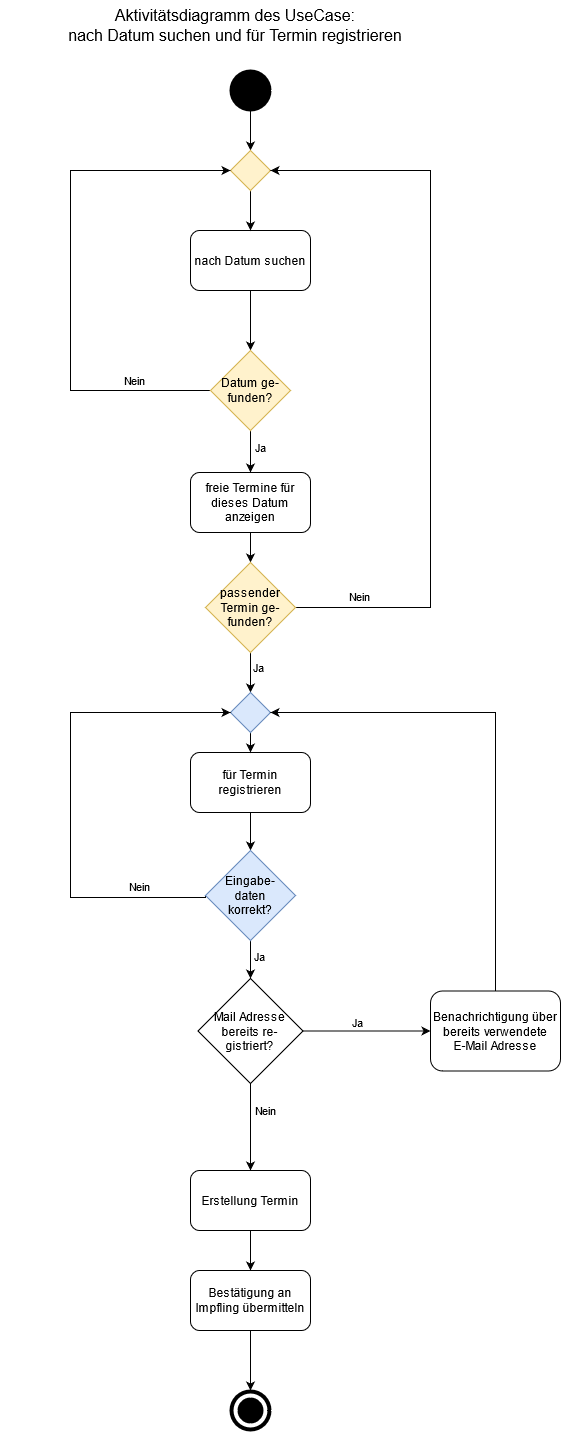

The diagram above was exported from draw.io. Its source (the exported page's mxGraphModel, read from the mxfile embedded in the PNG):
<mxGraphModel dx="1372" dy="1886" grid="1" gridSize="10" guides="1" tooltips="1" connect="1" arrows="1" fold="1" page="1" pageScale="1" pageWidth="827" pageHeight="1169" math="0" shadow="0">
  <root>
    <mxCell id="WIyWlLk6GJQsqaUBKTNV-0" />
    <mxCell id="WIyWlLk6GJQsqaUBKTNV-1" parent="WIyWlLk6GJQsqaUBKTNV-0" />
    <mxCell id="hNB9YN4veP4YrtBHOoIH-2" style="edgeStyle=orthogonalEdgeStyle;rounded=0;orthogonalLoop=1;jettySize=auto;html=1;exitX=0.5;exitY=1;exitDx=0;exitDy=0;exitPerimeter=0;entryX=0.5;entryY=0;entryDx=0;entryDy=0;" edge="1" parent="WIyWlLk6GJQsqaUBKTNV-1" source="XwXDvosLYPtcQjGhYyFp-1" target="hNB9YN4veP4YrtBHOoIH-1">
      <mxGeometry relative="1" as="geometry" />
    </mxCell>
    <mxCell id="XwXDvosLYPtcQjGhYyFp-1" value="" style="strokeWidth=2;html=1;shape=mxgraph.flowchart.start_2;whiteSpace=wrap;fontSize=32;fillColor=#000000;" parent="WIyWlLk6GJQsqaUBKTNV-1" vertex="1">
      <mxGeometry x="320" y="40" width="40" height="40" as="geometry" />
    </mxCell>
    <mxCell id="XwXDvosLYPtcQjGhYyFp-2" value="" style="strokeWidth=2;html=1;shape=mxgraph.flowchart.start_2;whiteSpace=wrap;fontSize=32;fillColor=#000000;" parent="WIyWlLk6GJQsqaUBKTNV-1" vertex="1">
      <mxGeometry x="320" y="1360" width="40" height="40" as="geometry" />
    </mxCell>
    <mxCell id="XwXDvosLYPtcQjGhYyFp-4" value="" style="strokeWidth=4;html=1;shape=mxgraph.flowchart.start_2;whiteSpace=wrap;fontSize=32;fillColor=#000000;strokeColor=#FFFFFF;" parent="WIyWlLk6GJQsqaUBKTNV-1" vertex="1">
      <mxGeometry x="325" y="1365" width="30" height="30" as="geometry" />
    </mxCell>
    <mxCell id="hNB9YN4veP4YrtBHOoIH-5" style="edgeStyle=orthogonalEdgeStyle;rounded=0;orthogonalLoop=1;jettySize=auto;html=1;exitX=0.5;exitY=1;exitDx=0;exitDy=0;entryX=0.5;entryY=0;entryDx=0;entryDy=0;" edge="1" parent="WIyWlLk6GJQsqaUBKTNV-1" source="hNB9YN4veP4YrtBHOoIH-0" target="hNB9YN4veP4YrtBHOoIH-4">
      <mxGeometry relative="1" as="geometry" />
    </mxCell>
    <mxCell id="hNB9YN4veP4YrtBHOoIH-0" value="nach Datum suchen" style="rounded=1;whiteSpace=wrap;html=1;" vertex="1" parent="WIyWlLk6GJQsqaUBKTNV-1">
      <mxGeometry x="280" y="200" width="120" height="60" as="geometry" />
    </mxCell>
    <mxCell id="hNB9YN4veP4YrtBHOoIH-3" style="edgeStyle=orthogonalEdgeStyle;rounded=0;orthogonalLoop=1;jettySize=auto;html=1;exitX=0.5;exitY=1;exitDx=0;exitDy=0;entryX=0.5;entryY=0;entryDx=0;entryDy=0;" edge="1" parent="WIyWlLk6GJQsqaUBKTNV-1" source="hNB9YN4veP4YrtBHOoIH-1" target="hNB9YN4veP4YrtBHOoIH-0">
      <mxGeometry relative="1" as="geometry" />
    </mxCell>
    <mxCell id="hNB9YN4veP4YrtBHOoIH-1" value="" style="rhombus;whiteSpace=wrap;html=1;fillColor=#fff2cc;strokeColor=#d6b656;" vertex="1" parent="WIyWlLk6GJQsqaUBKTNV-1">
      <mxGeometry x="320" y="120" width="40" height="40" as="geometry" />
    </mxCell>
    <mxCell id="hNB9YN4veP4YrtBHOoIH-6" style="edgeStyle=orthogonalEdgeStyle;rounded=0;orthogonalLoop=1;jettySize=auto;html=1;exitX=0;exitY=0.5;exitDx=0;exitDy=0;entryX=0;entryY=0.5;entryDx=0;entryDy=0;" edge="1" parent="WIyWlLk6GJQsqaUBKTNV-1" source="hNB9YN4veP4YrtBHOoIH-4" target="hNB9YN4veP4YrtBHOoIH-1">
      <mxGeometry relative="1" as="geometry">
        <Array as="points">
          <mxPoint x="160" y="360" />
          <mxPoint x="160" y="140" />
        </Array>
      </mxGeometry>
    </mxCell>
    <mxCell id="hNB9YN4veP4YrtBHOoIH-7" value="Nein" style="edgeLabel;html=1;align=center;verticalAlign=middle;resizable=0;points=[];" vertex="1" connectable="0" parent="hNB9YN4veP4YrtBHOoIH-6">
      <mxGeometry x="-0.6462" y="-2" relative="1" as="geometry">
        <mxPoint x="15" y="-8" as="offset" />
      </mxGeometry>
    </mxCell>
    <mxCell id="hNB9YN4veP4YrtBHOoIH-9" style="edgeStyle=orthogonalEdgeStyle;rounded=0;orthogonalLoop=1;jettySize=auto;html=1;exitX=0.5;exitY=1;exitDx=0;exitDy=0;entryX=0.5;entryY=0;entryDx=0;entryDy=0;" edge="1" parent="WIyWlLk6GJQsqaUBKTNV-1" source="hNB9YN4veP4YrtBHOoIH-4" target="hNB9YN4veP4YrtBHOoIH-8">
      <mxGeometry relative="1" as="geometry" />
    </mxCell>
    <mxCell id="hNB9YN4veP4YrtBHOoIH-10" value="Ja" style="edgeLabel;html=1;align=center;verticalAlign=middle;resizable=0;points=[];" vertex="1" connectable="0" parent="hNB9YN4veP4YrtBHOoIH-9">
      <mxGeometry x="0.25" y="1" relative="1" as="geometry">
        <mxPoint x="9" y="-10" as="offset" />
      </mxGeometry>
    </mxCell>
    <mxCell id="hNB9YN4veP4YrtBHOoIH-4" value="&lt;div&gt;Datum ge-funden?&lt;/div&gt;" style="rhombus;whiteSpace=wrap;html=1;fillColor=#fff2cc;strokeColor=#d6b656;" vertex="1" parent="WIyWlLk6GJQsqaUBKTNV-1">
      <mxGeometry x="300" y="320" width="80" height="80" as="geometry" />
    </mxCell>
    <mxCell id="hNB9YN4veP4YrtBHOoIH-14" style="edgeStyle=orthogonalEdgeStyle;rounded=0;orthogonalLoop=1;jettySize=auto;html=1;exitX=0.5;exitY=1;exitDx=0;exitDy=0;entryX=0.5;entryY=0;entryDx=0;entryDy=0;" edge="1" parent="WIyWlLk6GJQsqaUBKTNV-1" source="hNB9YN4veP4YrtBHOoIH-8" target="hNB9YN4veP4YrtBHOoIH-13">
      <mxGeometry relative="1" as="geometry" />
    </mxCell>
    <mxCell id="hNB9YN4veP4YrtBHOoIH-8" value="freie Termine für dieses Datum anzeigen" style="rounded=1;whiteSpace=wrap;html=1;" vertex="1" parent="WIyWlLk6GJQsqaUBKTNV-1">
      <mxGeometry x="280" y="442" width="120" height="60" as="geometry" />
    </mxCell>
    <mxCell id="hNB9YN4veP4YrtBHOoIH-15" style="edgeStyle=orthogonalEdgeStyle;rounded=0;orthogonalLoop=1;jettySize=auto;html=1;exitX=1;exitY=0.5;exitDx=0;exitDy=0;entryX=1;entryY=0.5;entryDx=0;entryDy=0;" edge="1" parent="WIyWlLk6GJQsqaUBKTNV-1" source="hNB9YN4veP4YrtBHOoIH-13" target="hNB9YN4veP4YrtBHOoIH-1">
      <mxGeometry relative="1" as="geometry">
        <Array as="points">
          <mxPoint x="520" y="577" />
          <mxPoint x="520" y="140" />
        </Array>
      </mxGeometry>
    </mxCell>
    <mxCell id="hNB9YN4veP4YrtBHOoIH-16" value="&lt;div&gt;Nein&lt;/div&gt;" style="edgeLabel;html=1;align=center;verticalAlign=middle;resizable=0;points=[];" vertex="1" connectable="0" parent="hNB9YN4veP4YrtBHOoIH-15">
      <mxGeometry x="-0.7333" relative="1" as="geometry">
        <mxPoint x="-34" y="-11" as="offset" />
      </mxGeometry>
    </mxCell>
    <mxCell id="hNB9YN4veP4YrtBHOoIH-18" style="edgeStyle=orthogonalEdgeStyle;rounded=0;orthogonalLoop=1;jettySize=auto;html=1;exitX=0.5;exitY=1;exitDx=0;exitDy=0;entryX=0.5;entryY=0;entryDx=0;entryDy=0;" edge="1" parent="WIyWlLk6GJQsqaUBKTNV-1" source="hNB9YN4veP4YrtBHOoIH-13" target="hNB9YN4veP4YrtBHOoIH-21">
      <mxGeometry relative="1" as="geometry">
        <mxPoint x="340" y="642" as="targetPoint" />
      </mxGeometry>
    </mxCell>
    <mxCell id="hNB9YN4veP4YrtBHOoIH-19" value="Ja" style="edgeLabel;html=1;align=center;verticalAlign=middle;resizable=0;points=[];" vertex="1" connectable="0" parent="hNB9YN4veP4YrtBHOoIH-18">
      <mxGeometry x="-0.2667" y="6" relative="1" as="geometry">
        <mxPoint x="2" as="offset" />
      </mxGeometry>
    </mxCell>
    <mxCell id="hNB9YN4veP4YrtBHOoIH-13" value="&lt;div&gt;passender &lt;br&gt;&lt;/div&gt;&lt;div&gt;Termin ge-funden?&lt;/div&gt;" style="rhombus;whiteSpace=wrap;html=1;fillColor=#fff2cc;strokeColor=#d6b656;" vertex="1" parent="WIyWlLk6GJQsqaUBKTNV-1">
      <mxGeometry x="295" y="532" width="90" height="90" as="geometry" />
    </mxCell>
    <mxCell id="hNB9YN4veP4YrtBHOoIH-26" style="edgeStyle=orthogonalEdgeStyle;rounded=0;orthogonalLoop=1;jettySize=auto;html=1;exitX=0.5;exitY=1;exitDx=0;exitDy=0;entryX=0.5;entryY=0;entryDx=0;entryDy=0;" edge="1" parent="WIyWlLk6GJQsqaUBKTNV-1" source="hNB9YN4veP4YrtBHOoIH-17" target="hNB9YN4veP4YrtBHOoIH-25">
      <mxGeometry relative="1" as="geometry" />
    </mxCell>
    <mxCell id="hNB9YN4veP4YrtBHOoIH-17" value="für Termin registrieren" style="rounded=1;whiteSpace=wrap;html=1;" vertex="1" parent="WIyWlLk6GJQsqaUBKTNV-1">
      <mxGeometry x="280" y="722" width="120" height="60" as="geometry" />
    </mxCell>
    <mxCell id="hNB9YN4veP4YrtBHOoIH-23" style="edgeStyle=orthogonalEdgeStyle;rounded=0;orthogonalLoop=1;jettySize=auto;html=1;exitX=0.5;exitY=1;exitDx=0;exitDy=0;entryX=0.5;entryY=0;entryDx=0;entryDy=0;" edge="1" parent="WIyWlLk6GJQsqaUBKTNV-1" source="hNB9YN4veP4YrtBHOoIH-21" target="hNB9YN4veP4YrtBHOoIH-17">
      <mxGeometry relative="1" as="geometry" />
    </mxCell>
    <mxCell id="hNB9YN4veP4YrtBHOoIH-21" value="" style="rhombus;whiteSpace=wrap;html=1;fillColor=#dae8fc;strokeColor=#6c8ebf;" vertex="1" parent="WIyWlLk6GJQsqaUBKTNV-1">
      <mxGeometry x="320" y="662" width="40" height="40" as="geometry" />
    </mxCell>
    <mxCell id="hNB9YN4veP4YrtBHOoIH-27" style="edgeStyle=orthogonalEdgeStyle;rounded=0;orthogonalLoop=1;jettySize=auto;html=1;exitX=0;exitY=0.5;exitDx=0;exitDy=0;entryX=0;entryY=0.5;entryDx=0;entryDy=0;" edge="1" parent="WIyWlLk6GJQsqaUBKTNV-1" source="hNB9YN4veP4YrtBHOoIH-25" target="hNB9YN4veP4YrtBHOoIH-21">
      <mxGeometry relative="1" as="geometry">
        <Array as="points">
          <mxPoint x="160" y="867" />
          <mxPoint x="160" y="682" />
        </Array>
      </mxGeometry>
    </mxCell>
    <mxCell id="hNB9YN4veP4YrtBHOoIH-28" value="Nein" style="edgeLabel;html=1;align=center;verticalAlign=middle;resizable=0;points=[];" vertex="1" connectable="0" parent="hNB9YN4veP4YrtBHOoIH-27">
      <mxGeometry x="-0.5333" y="-1" relative="1" as="geometry">
        <mxPoint x="44" y="-10" as="offset" />
      </mxGeometry>
    </mxCell>
    <mxCell id="hNB9YN4veP4YrtBHOoIH-30" style="edgeStyle=orthogonalEdgeStyle;rounded=0;orthogonalLoop=1;jettySize=auto;html=1;exitX=0.5;exitY=1;exitDx=0;exitDy=0;entryX=0.5;entryY=0;entryDx=0;entryDy=0;" edge="1" parent="WIyWlLk6GJQsqaUBKTNV-1" source="hNB9YN4veP4YrtBHOoIH-25" target="hNB9YN4veP4YrtBHOoIH-29">
      <mxGeometry relative="1" as="geometry" />
    </mxCell>
    <mxCell id="hNB9YN4veP4YrtBHOoIH-31" value="Ja" style="edgeLabel;html=1;align=center;verticalAlign=middle;resizable=0;points=[];" vertex="1" connectable="0" parent="hNB9YN4veP4YrtBHOoIH-30">
      <mxGeometry x="-0.3053" y="1" relative="1" as="geometry">
        <mxPoint x="8" y="2" as="offset" />
      </mxGeometry>
    </mxCell>
    <mxCell id="hNB9YN4veP4YrtBHOoIH-25" value="&lt;div&gt;Eingabe-&lt;/div&gt;&lt;div&gt;daten &lt;br&gt;&lt;/div&gt;&lt;div&gt;korrekt?&lt;/div&gt;" style="rhombus;whiteSpace=wrap;html=1;fillColor=#dae8fc;strokeColor=#6c8ebf;" vertex="1" parent="WIyWlLk6GJQsqaUBKTNV-1">
      <mxGeometry x="295" y="820" width="90" height="90" as="geometry" />
    </mxCell>
    <mxCell id="hNB9YN4veP4YrtBHOoIH-33" style="edgeStyle=orthogonalEdgeStyle;rounded=0;orthogonalLoop=1;jettySize=auto;html=1;exitX=1;exitY=0.5;exitDx=0;exitDy=0;entryX=0;entryY=0.5;entryDx=0;entryDy=0;" edge="1" parent="WIyWlLk6GJQsqaUBKTNV-1" source="hNB9YN4veP4YrtBHOoIH-29" target="hNB9YN4veP4YrtBHOoIH-32">
      <mxGeometry relative="1" as="geometry" />
    </mxCell>
    <mxCell id="hNB9YN4veP4YrtBHOoIH-34" value="Ja" style="edgeLabel;html=1;align=center;verticalAlign=middle;resizable=0;points=[];" vertex="1" connectable="0" parent="hNB9YN4veP4YrtBHOoIH-33">
      <mxGeometry x="0.2127" y="4" relative="1" as="geometry">
        <mxPoint x="-23" y="-5" as="offset" />
      </mxGeometry>
    </mxCell>
    <mxCell id="hNB9YN4veP4YrtBHOoIH-37" style="edgeStyle=orthogonalEdgeStyle;rounded=0;orthogonalLoop=1;jettySize=auto;html=1;exitX=0.5;exitY=1;exitDx=0;exitDy=0;entryX=0.5;entryY=0;entryDx=0;entryDy=0;" edge="1" parent="WIyWlLk6GJQsqaUBKTNV-1" source="hNB9YN4veP4YrtBHOoIH-29" target="hNB9YN4veP4YrtBHOoIH-36">
      <mxGeometry relative="1" as="geometry" />
    </mxCell>
    <mxCell id="hNB9YN4veP4YrtBHOoIH-38" value="Nein" style="edgeLabel;html=1;align=center;verticalAlign=middle;resizable=0;points=[];" vertex="1" connectable="0" parent="hNB9YN4veP4YrtBHOoIH-37">
      <mxGeometry x="0.288" y="-3" relative="1" as="geometry">
        <mxPoint x="18" y="-29" as="offset" />
      </mxGeometry>
    </mxCell>
    <mxCell id="hNB9YN4veP4YrtBHOoIH-29" value="&lt;div&gt;Mail Adresse bereits re-&lt;/div&gt;&lt;div&gt;gistriert?&lt;/div&gt;" style="rhombus;whiteSpace=wrap;html=1;" vertex="1" parent="WIyWlLk6GJQsqaUBKTNV-1">
      <mxGeometry x="287.5" y="948" width="105" height="105" as="geometry" />
    </mxCell>
    <mxCell id="hNB9YN4veP4YrtBHOoIH-35" style="edgeStyle=orthogonalEdgeStyle;rounded=0;orthogonalLoop=1;jettySize=auto;html=1;exitX=0.5;exitY=0;exitDx=0;exitDy=0;entryX=1;entryY=0.5;entryDx=0;entryDy=0;" edge="1" parent="WIyWlLk6GJQsqaUBKTNV-1" source="hNB9YN4veP4YrtBHOoIH-32" target="hNB9YN4veP4YrtBHOoIH-21">
      <mxGeometry relative="1" as="geometry" />
    </mxCell>
    <mxCell id="hNB9YN4veP4YrtBHOoIH-32" value="Benachrichtigung über bereits verwendete E-Mail Adresse" style="rounded=1;whiteSpace=wrap;html=1;" vertex="1" parent="WIyWlLk6GJQsqaUBKTNV-1">
      <mxGeometry x="520" y="960.5" width="130" height="80" as="geometry" />
    </mxCell>
    <mxCell id="hNB9YN4veP4YrtBHOoIH-40" style="edgeStyle=orthogonalEdgeStyle;rounded=0;orthogonalLoop=1;jettySize=auto;html=1;exitX=0.5;exitY=1;exitDx=0;exitDy=0;entryX=0.5;entryY=0;entryDx=0;entryDy=0;" edge="1" parent="WIyWlLk6GJQsqaUBKTNV-1" source="hNB9YN4veP4YrtBHOoIH-36" target="hNB9YN4veP4YrtBHOoIH-39">
      <mxGeometry relative="1" as="geometry" />
    </mxCell>
    <mxCell id="hNB9YN4veP4YrtBHOoIH-36" value="Erstellung Termin" style="rounded=1;whiteSpace=wrap;html=1;" vertex="1" parent="WIyWlLk6GJQsqaUBKTNV-1">
      <mxGeometry x="280" y="1140" width="120" height="60" as="geometry" />
    </mxCell>
    <mxCell id="hNB9YN4veP4YrtBHOoIH-41" style="edgeStyle=orthogonalEdgeStyle;rounded=0;orthogonalLoop=1;jettySize=auto;html=1;exitX=0.5;exitY=1;exitDx=0;exitDy=0;entryX=0.5;entryY=0;entryDx=0;entryDy=0;entryPerimeter=0;" edge="1" parent="WIyWlLk6GJQsqaUBKTNV-1" source="hNB9YN4veP4YrtBHOoIH-39" target="XwXDvosLYPtcQjGhYyFp-2">
      <mxGeometry relative="1" as="geometry" />
    </mxCell>
    <mxCell id="hNB9YN4veP4YrtBHOoIH-39" value="Bestätigung an Impfling übermitteln" style="rounded=1;whiteSpace=wrap;html=1;" vertex="1" parent="WIyWlLk6GJQsqaUBKTNV-1">
      <mxGeometry x="280" y="1240" width="120" height="60" as="geometry" />
    </mxCell>
    <mxCell id="hNB9YN4veP4YrtBHOoIH-42" value="&lt;div&gt;&lt;font style=&quot;font-size: 16px&quot;&gt;Aktivitätsdiagramm des UseCase:&lt;/font&gt;&lt;/div&gt;&lt;div&gt;&lt;font style=&quot;font-size: 16px&quot;&gt; nach Datum suchen und für Termin registrieren&lt;/font&gt;&lt;/div&gt;" style="text;html=1;strokeColor=none;fillColor=none;align=center;verticalAlign=middle;whiteSpace=wrap;rounded=0;" vertex="1" parent="WIyWlLk6GJQsqaUBKTNV-1">
      <mxGeometry x="90" y="-30" width="470" height="50" as="geometry" />
    </mxCell>
  </root>
</mxGraphModel>